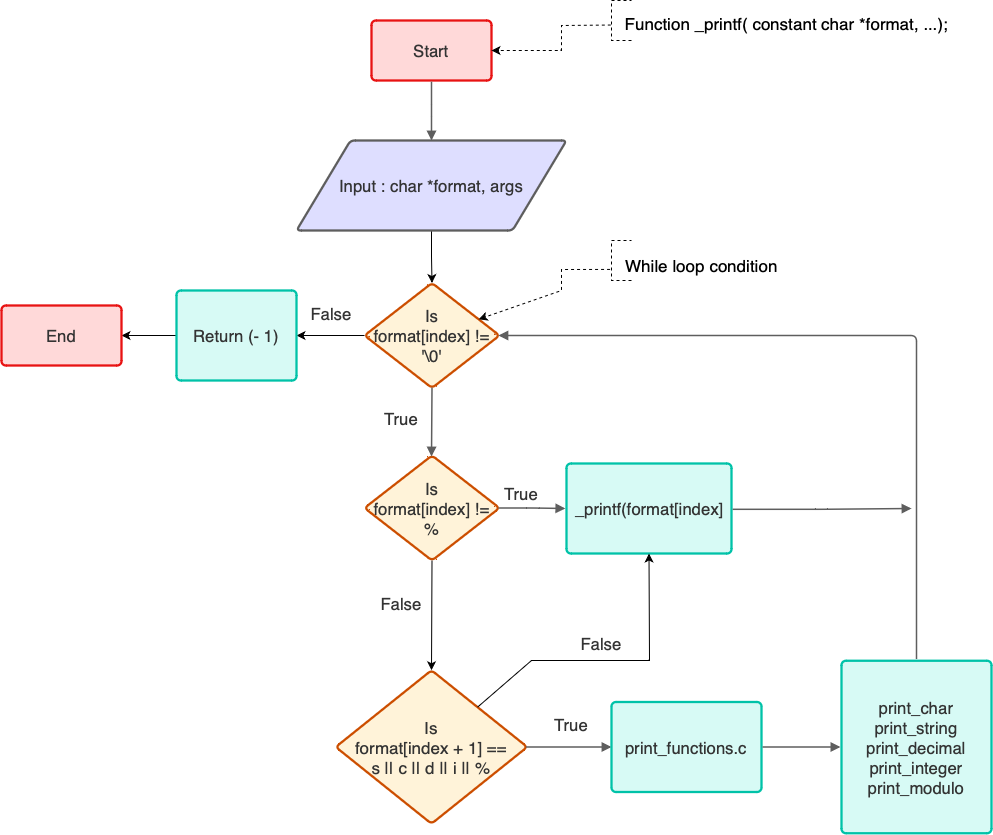

The diagram above was exported from draw.io. Its source (the exported page's mxGraphModel, read from the mxfile embedded in the PNG):
<mxGraphModel dx="2021" dy="715" grid="1" gridSize="10" guides="1" tooltips="1" connect="1" arrows="1" fold="1" page="1" pageScale="1" pageWidth="827" pageHeight="1169" math="0" shadow="0">
  <root>
    <mxCell id="0" />
    <mxCell id="1" parent="0" />
    <mxCell id="guunNBZDCaw4Q8a1Z13x-1" value="Start" style="html=1;overflow=block;blockSpacing=1;whiteSpace=wrap;fontSize=16.7;fontColor=#333333;spacing=3.8;strokeColor=#e81313;strokeOpacity=100;fillOpacity=100;rounded=1;absoluteArcSize=1;arcSize=9;fillColor=#ffd9d9;strokeWidth=2.3;lucidId=YIiP_3hkRju_;" parent="1" vertex="1">
      <mxGeometry x="-240" y="60" width="120" height="60" as="geometry" />
    </mxCell>
    <mxCell id="guunNBZDCaw4Q8a1Z13x-2" value="" style="html=1;jettySize=18;whiteSpace=wrap;fontSize=13;strokeColor=#5E5E5E;strokeWidth=1.5;rounded=1;arcSize=12;edgeStyle=orthogonalEdgeStyle;startArrow=none;endArrow=block;endFill=1;exitX=0.5;exitY=1.019;exitPerimeter=0;lucidId=8cjPbL.tv0oq;" parent="1" source="guunNBZDCaw4Q8a1Z13x-1" edge="1">
      <mxGeometry width="100" height="100" relative="1" as="geometry">
        <Array as="points" />
        <mxPoint x="-180" y="180" as="targetPoint" />
      </mxGeometry>
    </mxCell>
    <mxCell id="guunNBZDCaw4Q8a1Z13x-40" value="" style="edgeStyle=orthogonalEdgeStyle;rounded=0;orthogonalLoop=1;jettySize=auto;html=1;" parent="1" source="guunNBZDCaw4Q8a1Z13x-3" target="guunNBZDCaw4Q8a1Z13x-5" edge="1">
      <mxGeometry relative="1" as="geometry" />
    </mxCell>
    <mxCell id="guunNBZDCaw4Q8a1Z13x-3" value="Input : char *format, args" style="html=1;overflow=block;blockSpacing=1;whiteSpace=wrap;shape=parallelogram;perimeter=parallelogramPerimeter;anchorPointDirection=0;fontSize=16.7;fontColor=#333333;spacing=3.8;strokeColor=#5e5e5e;strokeOpacity=100;fillOpacity=100;rounded=1;absoluteArcSize=1;arcSize=9;fillColor=#dedeff;strokeWidth=2.3;lucidId=rdjP3aiD_S13;" parent="1" vertex="1">
      <mxGeometry x="-315" y="180" width="270" height="90" as="geometry" />
    </mxCell>
    <mxCell id="guunNBZDCaw4Q8a1Z13x-36" value="" style="edgeStyle=orthogonalEdgeStyle;rounded=0;orthogonalLoop=1;jettySize=auto;html=1;" parent="1" source="guunNBZDCaw4Q8a1Z13x-5" target="guunNBZDCaw4Q8a1Z13x-7" edge="1">
      <mxGeometry relative="1" as="geometry" />
    </mxCell>
    <mxCell id="guunNBZDCaw4Q8a1Z13x-5" value="Is&#10;format[index] != '\0'" style="html=1;overflow=block;blockSpacing=1;whiteSpace=wrap;rhombus;fontSize=16.7;fontColor=#333333;spacing=3.8;strokeColor=#cc4e00;strokeOpacity=100;fillOpacity=100;rounded=1;absoluteArcSize=1;arcSize=9;fillColor=#fff3d9;strokeWidth=2.3;lucidId=xejPnQ2juzLu;" parent="1" vertex="1">
      <mxGeometry x="-247" y="322.5" width="135" height="105" as="geometry" />
    </mxCell>
    <mxCell id="guunNBZDCaw4Q8a1Z13x-37" value="" style="edgeStyle=orthogonalEdgeStyle;rounded=0;orthogonalLoop=1;jettySize=auto;html=1;" parent="1" source="guunNBZDCaw4Q8a1Z13x-7" target="guunNBZDCaw4Q8a1Z13x-9" edge="1">
      <mxGeometry relative="1" as="geometry" />
    </mxCell>
    <mxCell id="guunNBZDCaw4Q8a1Z13x-7" value="Return (- 1)" style="html=1;overflow=block;blockSpacing=1;whiteSpace=wrap;fontSize=16.7;fontColor=#333333;spacing=9;strokeColor=#00c2a8;strokeOpacity=100;fillOpacity=100;rounded=1;absoluteArcSize=1;arcSize=9;fillColor=#d7faf5;strokeWidth=2.3;lucidId=MfjPM8XmL_PC;" parent="1" vertex="1">
      <mxGeometry x="-435" y="330" width="120" height="90" as="geometry" />
    </mxCell>
    <mxCell id="guunNBZDCaw4Q8a1Z13x-9" value="End" style="html=1;overflow=block;blockSpacing=1;whiteSpace=wrap;fontSize=16.7;fontColor=#333333;spacing=3.8;strokeColor=#e81313;strokeOpacity=100;fillOpacity=100;rounded=1;absoluteArcSize=1;arcSize=9;fillColor=#ffd9d9;strokeWidth=2.3;lucidId=DgjPeusGrpqB;" parent="1" vertex="1">
      <mxGeometry x="-610" y="345" width="120" height="60" as="geometry" />
    </mxCell>
    <mxCell id="guunNBZDCaw4Q8a1Z13x-10" value="Is&#10;format[index] != %" style="html=1;overflow=block;blockSpacing=1;whiteSpace=wrap;rhombus;fontSize=16.7;fontColor=#333333;spacing=3.8;strokeColor=#cc4e00;strokeOpacity=100;fillOpacity=100;rounded=1;absoluteArcSize=1;arcSize=9;fillColor=#fff3d9;strokeWidth=2.3;lucidId=VgjPdmCvCK7r;" parent="1" vertex="1">
      <mxGeometry x="-247" y="495" width="135" height="105" as="geometry" />
    </mxCell>
    <mxCell id="guunNBZDCaw4Q8a1Z13x-11" value="" style="html=1;jettySize=18;whiteSpace=wrap;fontSize=13;strokeColor=#5E5E5E;strokeWidth=1.5;rounded=1;arcSize=12;edgeStyle=orthogonalEdgeStyle;startArrow=none;endArrow=block;endFill=1;exitX=0.5;exitY=0.996;exitPerimeter=0;lucidId=ZgjPMN0hlAN.;" parent="1" source="guunNBZDCaw4Q8a1Z13x-5" edge="1">
      <mxGeometry width="100" height="100" relative="1" as="geometry">
        <Array as="points" />
        <mxPoint x="-180" y="496" as="targetPoint" />
      </mxGeometry>
    </mxCell>
    <mxCell id="guunNBZDCaw4Q8a1Z13x-12" value="" style="html=1;jettySize=18;whiteSpace=wrap;fontSize=13;strokeColor=#5E5E5E;strokeWidth=1.5;rounded=1;arcSize=12;edgeStyle=orthogonalEdgeStyle;startArrow=none;endArrow=block;endFill=1;exitX=0.992;exitY=0.5;exitPerimeter=0;entryX=-0.007;entryY=0.5;entryPerimeter=0;lucidId=vhjPbf_WKn_M;" parent="1" source="guunNBZDCaw4Q8a1Z13x-10" target="guunNBZDCaw4Q8a1Z13x-13" edge="1">
      <mxGeometry width="100" height="100" relative="1" as="geometry">
        <Array as="points" />
      </mxGeometry>
    </mxCell>
    <mxCell id="guunNBZDCaw4Q8a1Z13x-13" value="_printf(format[index]" style="html=1;overflow=block;blockSpacing=1;whiteSpace=wrap;fontSize=16.7;fontColor=#333333;spacing=9;strokeColor=#00c2a8;strokeOpacity=100;fillOpacity=100;rounded=1;absoluteArcSize=1;arcSize=9;fillColor=#d7faf5;strokeWidth=2.3;lucidId=zhjPPU3HVEst;" parent="1" vertex="1">
      <mxGeometry x="-45" y="503" width="165" height="90" as="geometry" />
    </mxCell>
    <mxCell id="guunNBZDCaw4Q8a1Z13x-15" value="&lt;font style=&quot;font-size: 17px;&quot;&gt;Is&lt;br&gt;format[index + 1] ==&lt;br&gt;s || c || d || i || %&lt;/font&gt;" style="html=1;overflow=block;blockSpacing=1;whiteSpace=wrap;rhombus;fontSize=16.7;fontColor=#333333;spacing=3.8;strokeColor=#cc4e00;strokeOpacity=100;fillOpacity=100;rounded=1;absoluteArcSize=1;arcSize=9;fillColor=#fff3d9;strokeWidth=2.3;lucidId=jjjPIY_tcPO~;" parent="1" vertex="1">
      <mxGeometry x="-275.75" y="709.75" width="191.5" height="153.5" as="geometry" />
    </mxCell>
    <mxCell id="guunNBZDCaw4Q8a1Z13x-16" value="" style="html=1;jettySize=18;whiteSpace=wrap;fontSize=13;strokeColor=#5E5E5E;strokeWidth=1.5;rounded=1;arcSize=12;edgeStyle=orthogonalEdgeStyle;startArrow=none;endArrow=block;endFill=1;exitX=0.993;exitY=0.5;exitPerimeter=0;lucidId=5kjPBIJ8Fg8K;entryX=0;entryY=0.5;entryDx=0;entryDy=0;" parent="1" source="guunNBZDCaw4Q8a1Z13x-15" target="guunNBZDCaw4Q8a1Z13x-17" edge="1">
      <mxGeometry width="100" height="100" relative="1" as="geometry">
        <Array as="points" />
        <mxPoint x="-16" y="716" as="targetPoint" />
      </mxGeometry>
    </mxCell>
    <mxCell id="guunNBZDCaw4Q8a1Z13x-17" value="print_functions.c" style="html=1;overflow=block;blockSpacing=1;whiteSpace=wrap;fontSize=16.7;fontColor=#333333;spacing=9;strokeColor=#00c2a8;strokeOpacity=100;fillOpacity=100;rounded=1;absoluteArcSize=1;arcSize=9;fillColor=#d7faf5;strokeWidth=2.3;lucidId=RljPJdqgjyeI;" parent="1" vertex="1">
      <mxGeometry y="741.5" width="150" height="90" as="geometry" />
    </mxCell>
    <mxCell id="guunNBZDCaw4Q8a1Z13x-18" value="" style="html=1;jettySize=18;whiteSpace=wrap;fontSize=13;strokeColor=#5E5E5E;strokeWidth=1.5;rounded=1;arcSize=12;edgeStyle=orthogonalEdgeStyle;startArrow=none;endArrow=block;endFill=1;exitX=1.007;exitY=0.5;exitPerimeter=0;entryX=-0.007;entryY=0.5;entryPerimeter=0;lucidId=pmjP_Qz3GcLM;" parent="1" source="guunNBZDCaw4Q8a1Z13x-17" target="guunNBZDCaw4Q8a1Z13x-19" edge="1">
      <mxGeometry width="100" height="100" relative="1" as="geometry">
        <Array as="points" />
      </mxGeometry>
    </mxCell>
    <mxCell id="guunNBZDCaw4Q8a1Z13x-19" value="print_char&lt;br&gt;print_string&lt;br&gt;print_decimal&lt;br style=&quot;border-color: var(--border-color);&quot;&gt;print_integer&lt;br&gt;print_modulo&lt;br&gt;" style="html=1;overflow=block;blockSpacing=1;whiteSpace=wrap;fontSize=16.7;fontColor=#333333;spacing=9;strokeColor=#00c2a8;strokeOpacity=100;fillOpacity=100;rounded=1;absoluteArcSize=1;arcSize=9;fillColor=#d7faf5;strokeWidth=2.3;lucidId=pmjPu2zRlTes;" parent="1" vertex="1">
      <mxGeometry x="230" y="700.25" width="150" height="172.5" as="geometry" />
    </mxCell>
    <mxCell id="guunNBZDCaw4Q8a1Z13x-20" value="" style="html=1;jettySize=18;whiteSpace=wrap;fontSize=13;strokeColor=#5E5E5E;strokeWidth=1.5;rounded=1;arcSize=12;edgeStyle=orthogonalEdgeStyle;startArrow=none;endArrow=block;endFill=1;exitX=0.5;exitY=-0.01;exitPerimeter=0;entryX=0.992;entryY=0.5;entryPerimeter=0;lucidId=bojPj4BTqc4E;" parent="1" source="guunNBZDCaw4Q8a1Z13x-19" target="guunNBZDCaw4Q8a1Z13x-5" edge="1">
      <mxGeometry width="100" height="100" relative="1" as="geometry">
        <Array as="points">
          <mxPoint x="305" y="375" />
        </Array>
      </mxGeometry>
    </mxCell>
    <mxCell id="guunNBZDCaw4Q8a1Z13x-22" value="True" style="html=1;overflow=block;blockSpacing=1;whiteSpace=wrap;fontSize=16.7;fontColor=#333333;spacing=3.8;strokeOpacity=0;fillOpacity=0;rounded=1;absoluteArcSize=1;arcSize=9;fillColor=#ffffff;strokeWidth=0.8;lucidId=7pjPszjZozi1;" parent="1" vertex="1">
      <mxGeometry x="-300" y="435" width="180" height="45" as="geometry" />
    </mxCell>
    <mxCell id="guunNBZDCaw4Q8a1Z13x-23" value="True" style="html=1;overflow=block;blockSpacing=1;whiteSpace=wrap;fontSize=16.7;fontColor=#333333;spacing=3.8;strokeOpacity=0;fillOpacity=0;rounded=1;absoluteArcSize=1;arcSize=9;fillColor=#ffffff;strokeWidth=0.8;lucidId=MqjP2Id2eSMW;" parent="1" vertex="1">
      <mxGeometry x="-180" y="510" width="180" height="45" as="geometry" />
    </mxCell>
    <mxCell id="guunNBZDCaw4Q8a1Z13x-25" value="True" style="html=1;overflow=block;blockSpacing=1;whiteSpace=wrap;fontSize=16.7;fontColor=#333333;spacing=3.8;strokeOpacity=0;fillOpacity=0;rounded=1;absoluteArcSize=1;arcSize=9;fillColor=#ffffff;strokeWidth=0.8;lucidId=asjPBqDpNgI1;strokeColor=none;" parent="1" vertex="1">
      <mxGeometry x="-130" y="741.5" width="180" height="45" as="geometry" />
    </mxCell>
    <mxCell id="guunNBZDCaw4Q8a1Z13x-26" value="False" style="html=1;overflow=block;blockSpacing=1;whiteSpace=wrap;fontSize=16.7;fontColor=#333333;spacing=0;strokeColor=none;strokeOpacity=100;rounded=1;absoluteArcSize=1;arcSize=9;strokeWidth=2.3;fillColor=none;lucidId=rsjPa1GS2HBR;" parent="1" vertex="1">
      <mxGeometry x="-300" y="620" width="180" height="45" as="geometry" />
    </mxCell>
    <mxCell id="guunNBZDCaw4Q8a1Z13x-27" value="False" style="html=1;overflow=block;blockSpacing=1;whiteSpace=wrap;fontSize=16.7;fontColor=#333333;spacing=0;strokeColor=none;strokeOpacity=100;rounded=1;absoluteArcSize=1;arcSize=9;strokeWidth=2.3;fillColor=none;lucidId=ZsjPe4l_9n9T;" parent="1" vertex="1">
      <mxGeometry x="-370" y="330" width="180" height="45" as="geometry" />
    </mxCell>
    <mxCell id="guunNBZDCaw4Q8a1Z13x-28" value="" style="html=1;jettySize=18;whiteSpace=wrap;fontSize=13;strokeColor=#5E5E5E;strokeWidth=1.5;rounded=1;arcSize=12;edgeStyle=orthogonalEdgeStyle;startArrow=none;endArrow=block;endFill=1;exitX=1.007;exitY=0.509;exitPerimeter=0;lucidId=ZvjPZhJ-WT1R;" parent="1" source="guunNBZDCaw4Q8a1Z13x-13" edge="1">
      <mxGeometry width="100" height="100" relative="1" as="geometry">
        <Array as="points" />
        <mxPoint x="300" y="548" as="targetPoint" />
      </mxGeometry>
    </mxCell>
    <mxCell id="guunNBZDCaw4Q8a1Z13x-24" value="False" style="html=1;overflow=block;blockSpacing=1;whiteSpace=wrap;fontSize=16.7;fontColor=#333333;spacing=0;strokeColor=none;strokeOpacity=100;rounded=1;absoluteArcSize=1;arcSize=9;strokeWidth=2.3;fillColor=none;lucidId=1qjP-.MbAR2E;" parent="1" vertex="1">
      <mxGeometry x="-100" y="660" width="180" height="45" as="geometry" />
    </mxCell>
    <mxCell id="guunNBZDCaw4Q8a1Z13x-31" value="" style="endArrow=classic;html=1;rounded=0;exitX=0.5;exitY=1;exitDx=0;exitDy=0;entryX=0.5;entryY=0;entryDx=0;entryDy=0;" parent="1" source="guunNBZDCaw4Q8a1Z13x-10" target="guunNBZDCaw4Q8a1Z13x-15" edge="1">
      <mxGeometry width="50" height="50" relative="1" as="geometry">
        <mxPoint x="-90" y="740" as="sourcePoint" />
        <mxPoint x="-40" y="690" as="targetPoint" />
      </mxGeometry>
    </mxCell>
    <mxCell id="guunNBZDCaw4Q8a1Z13x-32" value="" style="endArrow=classic;html=1;rounded=0;entryX=0.5;entryY=1;entryDx=0;entryDy=0;" parent="1" source="guunNBZDCaw4Q8a1Z13x-15" target="guunNBZDCaw4Q8a1Z13x-13" edge="1">
      <mxGeometry width="50" height="50" relative="1" as="geometry">
        <mxPoint x="-90" y="740" as="sourcePoint" />
        <mxPoint x="80" y="700" as="targetPoint" />
        <Array as="points">
          <mxPoint x="-80" y="700" />
          <mxPoint x="38" y="700" />
        </Array>
      </mxGeometry>
    </mxCell>
    <mxCell id="guunNBZDCaw4Q8a1Z13x-44" value="" style="html=1;labelBackgroundColor=#ffffff;startArrow=none;startFill=0;startSize=6;endArrow=classic;endFill=1;endSize=6;jettySize=auto;orthogonalLoop=1;strokeWidth=1;dashed=1;fontSize=14;rounded=0;entryX=1;entryY=0.5;entryDx=0;entryDy=0;exitX=-0.002;exitY=0.551;exitDx=0;exitDy=0;exitPerimeter=0;" parent="1" source="guunNBZDCaw4Q8a1Z13x-47" target="guunNBZDCaw4Q8a1Z13x-1" edge="1">
      <mxGeometry width="60" height="60" relative="1" as="geometry">
        <mxPoint y="60" as="sourcePoint" />
        <mxPoint x="-100" y="260" as="targetPoint" />
        <Array as="points">
          <mxPoint x="-50" y="65" />
          <mxPoint x="-50" y="90" />
        </Array>
      </mxGeometry>
    </mxCell>
    <mxCell id="guunNBZDCaw4Q8a1Z13x-45" value="" style="endArrow=none;dashed=1;html=1;rounded=0;" parent="1" edge="1">
      <mxGeometry width="50" height="50" relative="1" as="geometry">
        <mxPoint x="20" y="80" as="sourcePoint" />
        <mxPoint x="20" y="40" as="targetPoint" />
        <Array as="points">
          <mxPoint y="80" />
          <mxPoint y="40" />
        </Array>
      </mxGeometry>
    </mxCell>
    <mxCell id="guunNBZDCaw4Q8a1Z13x-47" value="&lt;font style=&quot;font-size: 17px;&quot;&gt;Function _printf( constant char *format, ...);&lt;/font&gt;" style="text;html=1;align=center;verticalAlign=middle;resizable=0;points=[];autosize=1;strokeColor=none;fillColor=none;" parent="1" vertex="1">
      <mxGeometry y="48" width="350" height="30" as="geometry" />
    </mxCell>
    <mxCell id="guunNBZDCaw4Q8a1Z13x-49" value="" style="endArrow=none;dashed=1;html=1;rounded=0;" parent="1" edge="1">
      <mxGeometry width="50" height="50" relative="1" as="geometry">
        <mxPoint x="20" y="320" as="sourcePoint" />
        <mxPoint x="20" y="280" as="targetPoint" />
        <Array as="points">
          <mxPoint y="320" />
          <mxPoint y="280" />
        </Array>
      </mxGeometry>
    </mxCell>
    <mxCell id="guunNBZDCaw4Q8a1Z13x-50" value="" style="html=1;labelBackgroundColor=#ffffff;startArrow=none;startFill=0;startSize=6;endArrow=classic;endFill=1;endSize=6;jettySize=auto;orthogonalLoop=1;strokeWidth=1;dashed=1;fontSize=14;rounded=0;exitX=-0.008;exitY=0.631;exitDx=0;exitDy=0;exitPerimeter=0;" parent="1" source="guunNBZDCaw4Q8a1Z13x-51" target="guunNBZDCaw4Q8a1Z13x-5" edge="1">
      <mxGeometry width="60" height="60" relative="1" as="geometry">
        <mxPoint x="-1" y="297.5" as="sourcePoint" />
        <mxPoint x="-120" y="322.5" as="targetPoint" />
        <Array as="points">
          <mxPoint x="-50" y="309" />
          <mxPoint x="-50" y="330" />
        </Array>
      </mxGeometry>
    </mxCell>
    <mxCell id="guunNBZDCaw4Q8a1Z13x-51" value="&lt;span style=&quot;font-size: 17px;&quot;&gt;While loop condition&lt;/span&gt;" style="text;html=1;align=center;verticalAlign=middle;resizable=0;points=[];autosize=1;strokeColor=none;fillColor=none;" parent="1" vertex="1">
      <mxGeometry y="290" width="180" height="30" as="geometry" />
    </mxCell>
  </root>
</mxGraphModel>